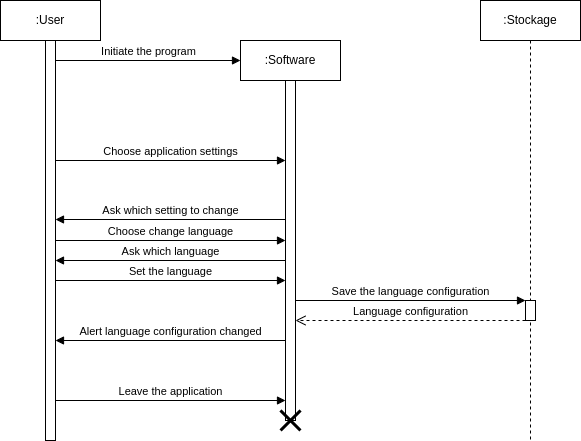

The diagram above was exported from draw.io. Its source (the exported page's mxGraphModel, read from the mxfile embedded in the PNG):
<mxGraphModel dx="819" dy="442" grid="1" gridSize="5" guides="1" tooltips="1" connect="1" arrows="1" fold="1" page="1" pageScale="1" pageWidth="1169" pageHeight="827" background="#ffffff" math="0" shadow="0">
  <root>
    <mxCell id="0" />
    <mxCell id="1" parent="0" />
    <mxCell id="BosMSynOXQ_oQRsXrcN6-1" value=":User" style="shape=umlLifeline;perimeter=lifelinePerimeter;whiteSpace=wrap;html=1;container=1;collapsible=0;recursiveResize=0;outlineConnect=0;" parent="1" vertex="1">
      <mxGeometry x="295" y="220" width="100" height="440" as="geometry" />
    </mxCell>
    <mxCell id="BosMSynOXQ_oQRsXrcN6-2" value="" style="html=1;points=[];perimeter=orthogonalPerimeter;" parent="BosMSynOXQ_oQRsXrcN6-1" vertex="1">
      <mxGeometry x="45" y="40" width="10" height="400" as="geometry" />
    </mxCell>
    <mxCell id="BosMSynOXQ_oQRsXrcN6-3" value=":Software" style="shape=umlLifeline;perimeter=lifelinePerimeter;whiteSpace=wrap;html=1;container=1;collapsible=0;recursiveResize=0;outlineConnect=0;" parent="1" vertex="1">
      <mxGeometry x="535" y="260" width="100" height="380" as="geometry" />
    </mxCell>
    <mxCell id="BosMSynOXQ_oQRsXrcN6-4" value="" style="html=1;points=[];perimeter=orthogonalPerimeter;" parent="BosMSynOXQ_oQRsXrcN6-3" vertex="1">
      <mxGeometry x="45" y="40" width="10" height="340" as="geometry" />
    </mxCell>
    <mxCell id="BosMSynOXQ_oQRsXrcN6-5" value="Ask which language" style="html=1;verticalAlign=bottom;endArrow=block;rounded=0;" parent="BosMSynOXQ_oQRsXrcN6-3" edge="1">
      <mxGeometry width="80" relative="1" as="geometry">
        <mxPoint x="45" y="220" as="sourcePoint" />
        <mxPoint x="-185" y="220" as="targetPoint" />
      </mxGeometry>
    </mxCell>
    <mxCell id="BosMSynOXQ_oQRsXrcN6-6" value="Set the language" style="html=1;verticalAlign=bottom;endArrow=block;rounded=0;" parent="BosMSynOXQ_oQRsXrcN6-3" edge="1">
      <mxGeometry width="80" relative="1" as="geometry">
        <mxPoint x="-185" y="240.0000000000001" as="sourcePoint" />
        <mxPoint x="45" y="240.0000000000001" as="targetPoint" />
      </mxGeometry>
    </mxCell>
    <mxCell id="BosMSynOXQ_oQRsXrcN6-7" value="Initiate the program" style="html=1;verticalAlign=bottom;endArrow=block;rounded=0;entryX=0;entryY=0.025;entryDx=0;entryDy=0;entryPerimeter=0;" parent="1" edge="1">
      <mxGeometry width="80" relative="1" as="geometry">
        <mxPoint x="350" y="280" as="sourcePoint" />
        <mxPoint x="535" y="280" as="targetPoint" />
      </mxGeometry>
    </mxCell>
    <mxCell id="BosMSynOXQ_oQRsXrcN6-8" value="Choose application settings" style="html=1;verticalAlign=bottom;endArrow=block;rounded=0;" parent="1" edge="1">
      <mxGeometry width="80" relative="1" as="geometry">
        <mxPoint x="350" y="380.0000000000002" as="sourcePoint" />
        <mxPoint x="580" y="380.0000000000002" as="targetPoint" />
      </mxGeometry>
    </mxCell>
    <mxCell id="BosMSynOXQ_oQRsXrcN6-9" value="" style="shape=umlDestroy;whiteSpace=wrap;html=1;strokeWidth=3;strokeColor=default;gradientColor=none;" parent="1" vertex="1">
      <mxGeometry x="575" y="630" width="20" height="20" as="geometry" />
    </mxCell>
    <mxCell id="BosMSynOXQ_oQRsXrcN6-10" value="Ask which setting to change" style="html=1;verticalAlign=bottom;endArrow=block;rounded=0;" parent="1" edge="1">
      <mxGeometry width="80" relative="1" as="geometry">
        <mxPoint x="580" y="439" as="sourcePoint" />
        <mxPoint x="350" y="439" as="targetPoint" />
      </mxGeometry>
    </mxCell>
    <mxCell id="BosMSynOXQ_oQRsXrcN6-11" value="Choose change language" style="html=1;verticalAlign=bottom;endArrow=block;rounded=0;" parent="1" edge="1">
      <mxGeometry width="80" relative="1" as="geometry">
        <mxPoint x="350" y="460" as="sourcePoint" />
        <mxPoint x="580" y="460" as="targetPoint" />
      </mxGeometry>
    </mxCell>
    <mxCell id="BosMSynOXQ_oQRsXrcN6-12" value=":Stockage" style="shape=umlLifeline;perimeter=lifelinePerimeter;whiteSpace=wrap;html=1;container=1;collapsible=0;recursiveResize=0;outlineConnect=0;gradientColor=none;" parent="1" vertex="1">
      <mxGeometry x="775" y="220" width="100" height="440" as="geometry" />
    </mxCell>
    <mxCell id="BosMSynOXQ_oQRsXrcN6-13" value="Leave the application" style="html=1;verticalAlign=bottom;endArrow=block;rounded=0;" parent="1" edge="1">
      <mxGeometry width="80" relative="1" as="geometry">
        <mxPoint x="350" y="620" as="sourcePoint" />
        <mxPoint x="580" y="620" as="targetPoint" />
      </mxGeometry>
    </mxCell>
    <mxCell id="zvRpHRw0aFPEPDMqRtkk-22" value="" style="html=1;points=[];perimeter=orthogonalPerimeter;" parent="1" vertex="1">
      <mxGeometry x="820" y="520" width="10" height="20" as="geometry" />
    </mxCell>
    <mxCell id="zvRpHRw0aFPEPDMqRtkk-23" value="Save the language configuration" style="html=1;verticalAlign=bottom;endArrow=block;rounded=0;" parent="1" edge="1">
      <mxGeometry width="80" relative="1" as="geometry">
        <mxPoint x="590" y="520" as="sourcePoint" />
        <mxPoint x="820" y="520" as="targetPoint" />
      </mxGeometry>
    </mxCell>
    <mxCell id="zvRpHRw0aFPEPDMqRtkk-24" value="Language configuration" style="html=1;verticalAlign=bottom;endArrow=open;dashed=1;endSize=8;rounded=0;" parent="1" edge="1">
      <mxGeometry relative="1" as="geometry">
        <mxPoint x="820" y="540" as="sourcePoint" />
        <mxPoint x="590" y="540" as="targetPoint" />
      </mxGeometry>
    </mxCell>
    <mxCell id="zvRpHRw0aFPEPDMqRtkk-25" value="Alert language configuration changed" style="html=1;verticalAlign=bottom;endArrow=block;rounded=0;" parent="1" edge="1">
      <mxGeometry width="80" relative="1" as="geometry">
        <mxPoint x="580" y="560" as="sourcePoint" />
        <mxPoint x="350" y="560" as="targetPoint" />
      </mxGeometry>
    </mxCell>
  </root>
</mxGraphModel>